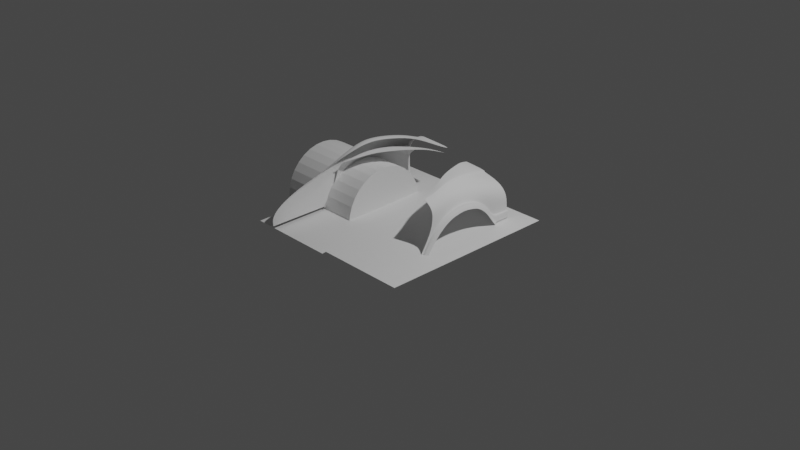 # Source: 1_Bender.blend  (saved by Blender 2.93.21; exported with 4.5.12 LTS)
import bpy
from mathutils import Matrix  # noqa: F401  (used for matrix-valued properties, if any)

bpy.ops.wm.read_factory_settings(use_empty=True)
scene = bpy.context.scene
scene.name = 'Scene'

# ---- collections
col_collection = bpy.data.collections.new('Collection'); scene.collection.children.link(col_collection)
col_initial = bpy.data.collections.new('Initial'); scene.collection.children.link(col_initial)
col_disposable = bpy.data.collections.new('Disposable'); scene.collection.children.link(col_disposable)

# ---- world
world_world = bpy.data.worlds.new('World'); scene.world = world_world
world_world.use_nodes = True; world_world.node_tree.nodes.clear()
_N = world_world.node_tree.nodes; _L = world_world.node_tree.links
n0 = _N.new('ShaderNodeOutputWorld'); n0.name = 'World Output'; n0.location = (300, 300)
n1 = _N.new('ShaderNodeBackground'); n1.name = 'Background'; n1.location = (10, 300)
n1.inputs[0].default_value = (0.05088, 0.05088, 0.05088, 1.0)
_L.new(n1.outputs[0], n0.inputs[0])
n0.is_active_output = True
world_world.color = (0.05088, 0.05088, 0.05088)
world_world.use_sun_shadow = False
world_world.sun_shadow_jitter_overblur = 0.0

# ---- cameras
cam_camera = bpy.data.cameras.new('Camera')
cam_camera.clip_end = 100.0
cam_camera.ortho_scale = 7.314

# ---- lights
light_light = bpy.data.lights.new('Light', 'POINT')
light_light.transmission_factor = 0.0
light_light.energy = 1000.0
light_light.shadow_soft_size = 0.1
light_light.shadow_maximum_resolution = 0.006
light_light.use_absolute_resolution = True

# ---- meshes
me_plane_002 = bpy.data.meshes.new('Plane.002')
me_plane_002.from_pydata([(-1.0, -0.9995, -0.04269), (1.0, -1.0, 0.0), (-1.0, 1.0, 0.0), (1.0, 1.0, 0.0), (-0.5151, -0.9995, -0.04269), (0.4849, -1.0, 0.0), (0.4849, 1.0, 0.0), (-0.5151, 1.0, 0.0), (0.04191, -1.0, 0.0), (-0.07204, -0.9995, -0.04269), (-0.01507, -0.9995, -0.04269), (-0.07204, 1.0, 0.0), (0.04191, 1.0, 0.0), (-0.01507, 1.0, 0.0)], [], [(5, 1, 3, 6), (0, 4, 7, 2), (8, 5, 6, 12), (8, 12, 13, 10), (10, 13, 11, 9), (4, 9, 11, 7)])
_uv = me_plane_002.uv_layers.new(name='UVMap')
_uv.uv.foreach_set('vector', [0.7425, 0.0, 1.0, 0.0, 1.0, 1.0, 0.7425, 1.0, 0.0, 0.0, 0.2425, 0.0, 0.2425, 1.0, 0.0, 1.0, 0.521, 0.0, 0.7425, 0.0, 0.7425, 1.0, 0.521, 1.0, 0.521, 0.0, 0.521, 1.0, 0.4925, 1.0, 0.4925, 0.0, 0.4925, 0.0, 0.4925, 1.0, 0.464, 1.0, 0.464, 0.0, 0.2425, 0.0, 0.464, 0.0, 0.464, 1.0, 0.2425, 1.0])
me_plane_002.use_remesh_fix_poles = True
me_plane_002.use_remesh_preserve_attributes = False
me_plane_002.update()
me_circle = bpy.data.meshes.new('Circle')
me_circle.from_pydata([(-1.36, 2.488, -0.4913), (-1.701, 0.8181, -1.186), (-1.658, 1.316, -0.9876), (-1.562, 1.957, -0.7149), (-1.701, 0.282, -1.446), (-1.626, -0.09142, -1.626), (-1.097, 2.51, -1.884), (-1.257, 1.974, -1.925), (-1.37, 1.334, -1.974), (-1.427, 0.9016, -2.007), (-1.437, 0.4124, -2.045), (-1.399, 0.01723, -2.075), (-1.295, -0.3497, -2.103), (-1.248, -0.6507, -2.126), (-0.7835, 2.516, -2.222), (-0.8892, 2.027, -2.222), (-1.382, 2.44, -0.5164), (-1.114, 2.453, -1.888), (-0.7949, 2.463, -2.222), (-1.537, -0.6712, -1.827), (-1.311, 2.495, -1.25), (-1.498, 1.85, -1.413), (-1.639, 1.272, -1.526), (-1.71, 0.7983, -1.618), (-1.713, 0.2864, -1.717), (-1.643, -0.1084, -1.795), (-1.562, -0.4831, -1.869), (-1.331, 2.426, -1.267), (-1.531, -0.69, -1.837), (-1.514, -0.7069, -1.856), (-1.243, 2.494, -1.297), (-1.258, 2.491, -1.271), (-1.453, 1.851, -1.445), (-1.432, 1.853, -1.459), (-1.576, 1.274, -1.571), (-1.603, 1.276, -1.564), (-1.649, 0.8046, -1.661), (-1.683, 0.8056, -1.657), (-1.656, 0.2959, -1.758), (-1.695, 0.2943, -1.752), (-1.59, -0.1009, -1.834), (-1.633, -0.1045, -1.819), (-1.499, -0.472, -1.903), (-1.552, -0.4803, -1.883), (-1.263, 2.425, -1.315), (-1.279, 2.422, -1.289), (-0.5788, 1.641, -2.222), (-1.022, 1.09, -2.222), (-1.151, 0.4408, -2.222), (-1.022, -0.2087, -2.222), (-0.5788, -0.7593, -2.222), (-0.002965, -1.134, -2.222), (-1.087, 0.7655, -2.222), (-1.087, 0.116, -2.222), (-0.3035, 1.825, -2.222), (-1.159, 1.212, -2.159), (-1.219, 0.8335, -2.149), (-1.256, 0.4266, -2.15), (-1.205, 0.06663, -2.159), (-1.121, -0.2792, -2.163), (-0.9133, -0.705, -2.174), (-1.617, 1.59, -0.8708), (-1.322, 1.608, -1.953), (-1.046, 1.647, -2.185), (-1.579, 1.519, -1.477), (-1.514, 1.522, -1.523), (-1.539, 1.522, -1.513), (-0.7469, 1.483, -2.222), (-0.5788, 1.641, -2.254), (-1.022, 1.09, -2.254), (-1.151, 0.4408, -2.254), (-1.022, -0.2087, -2.254), (-0.5788, -0.7593, -2.254), (-0.002965, -1.134, -2.254), (-1.087, 0.7655, -2.254), (-1.087, 0.116, -2.254), (-0.3035, 1.825, -2.254), (-0.7469, 1.483, -2.254), (-0.0274, 1.963, -2.285), (-0.4675, 1.641, -2.285), (-0.9728, 1.09, -2.285), (-1.088, 0.4408, -2.285), (-0.9728, -0.2087, -2.285), (-0.5694, -0.7593, -2.285), (-0.008789, -1.134, -2.285), (-1.03, 0.7655, -2.285), (-1.03, 0.116, -2.285), (-0.2221, 1.825, -2.285), (-0.6927, 1.468, -2.285), (-0.01073, 1.85, -2.37), (-0.3909, 1.55, -2.37), (-0.8618, 1.037, -2.37), (-0.9692, 0.4315, -2.37), (-0.8618, -0.1737, -2.37), (-0.4858, -0.6869, -2.37), (-0.007166, -1.031, -2.37), (-0.9155, 0.7342, -2.37), (-0.9155, 0.1289, -2.37), (-0.1621, 1.721, -2.37), (-0.6008, 1.389, -2.37), (-1.056, 0.4368, -2.321), (-1.0, 0.1215, -2.321), (-0.02662, 1.915, -2.321), (-0.2156, 1.78, -2.321), (-0.9445, -0.1937, -2.321), (-0.5528, -0.7283, -2.321), (-0.4539, 1.602, -2.321), (-0.6725, 1.434, -2.321), (-0.006554, -1.092, -2.321), (-0.9445, 1.067, -2.321), (-1.0, 0.7521, -2.321), (-0.2569, 2.497, -2.226), (-0.266, 2.07, -2.22), (-0.2615, 2.451, -2.226), (-0.2662, 2.096, -2.259), (-0.0274, 2.114, -2.285), (-0.2448, 2.084, -2.285), (-0.2627, 2.47, -2.269), (-0.0274, 2.458, -2.285), (-0.2303, 2.465, -2.282), (-0.2589, 2.513, -2.269), (-0.0274, 2.512, -2.285), (-0.2303, 2.509, -2.282), (-0.5855, -0.8178, -2.21), (-0.003255, -1.195, -2.21)], [], [(16, 27, 21, 3), (25, 24, 39, 41), (26, 25, 41, 43), (27, 20, 31, 45), (24, 23, 37, 39), (2, 22, 23, 1), (1, 23, 24, 4), (4, 24, 25, 5), (0, 20, 27, 16), (18, 17, 6, 14), (62, 7, 15, 63), (65, 33, 7, 62), (15, 7, 17, 18), (61, 64, 22, 2), (23, 22, 35, 37), (44, 30, 6, 17), (33, 44, 17, 7), (36, 34, 8, 9), (38, 36, 9, 10), (40, 38, 10, 11), (42, 40, 11, 12), (29, 42, 12, 13), (64, 21, 32, 66), (19, 5, 25, 26), (21, 27, 45, 32), (30, 44, 45, 31), (65, 34, 35, 66), (34, 36, 37, 35), (36, 38, 39, 37), (38, 40, 41, 39), (40, 42, 43, 41), (42, 29, 28, 43), (44, 33, 32, 45), (19, 26, 43, 28), (112, 54, 46, 15), (55, 47, 52, 56), (56, 52, 48, 57), (57, 48, 53, 58), (58, 53, 49, 59), (59, 49, 50, 60), (12, 59, 60, 13), (11, 58, 59, 12), (10, 57, 58, 11), (9, 56, 57, 10), (8, 55, 56, 9), (47, 55, 63, 67), (15, 46, 67, 63), (33, 65, 66, 32), (22, 64, 66, 35), (3, 21, 64, 61), (34, 65, 62, 8), (8, 62, 63, 55), (52, 47, 69, 74), (48, 52, 74, 70), (46, 54, 76, 68), (53, 48, 70, 75), (47, 67, 77, 69), (50, 49, 71, 72), (67, 46, 68, 77), (51, 50, 72, 73), (49, 53, 75, 71), (74, 69, 80, 85), (69, 77, 88, 80), (70, 74, 85, 81), (75, 70, 81, 86), (71, 75, 86, 82), (72, 71, 82, 83), (77, 68, 79, 88), (68, 76, 87, 79), (73, 72, 83, 84), (101, 100, 92, 97), (103, 102, 89, 98), (104, 101, 97, 93), (105, 104, 93, 94), (107, 106, 90, 99), (106, 103, 98, 90), (108, 105, 94, 95), (110, 109, 91, 96), (109, 107, 99, 91), (100, 110, 96, 92), (81, 85, 110, 100), (80, 88, 107, 109), (85, 80, 109, 110), (84, 83, 105, 108), (79, 87, 103, 106), (88, 79, 106, 107), (83, 82, 104, 105), (82, 86, 101, 104), (87, 78, 102, 103), (86, 81, 100, 101), (15, 18, 113, 112), (87, 76, 114, 116), (78, 87, 116, 115), (116, 114, 117, 119), (115, 116, 119, 118), (112, 114, 76, 54), (113, 117, 114, 112), (119, 117, 120, 122), (118, 119, 122, 121), (117, 113, 111, 120), (18, 14, 111, 113), (50, 51, 124, 123), (50, 123, 60)])
me_circle.polygons.foreach_set('use_smooth', [True] * 103)
_uv = me_circle.uv_layers.new(name='UVMap')
_uv.uv.foreach_set('vector', [0.0, 0.0, 0.0, 0.0, 0.0, 0.0, 0.0, 0.0, 0.0, 0.0, 0.0, 0.0, 0.0, 0.0, 0.0, 0.0, 0.0, 0.0, 0.0, 0.0, 0.0, 0.0, 0.0, 0.0, 0.0, 0.0, 0.0, 0.0, 0.0, 0.0, 0.0, 0.0, 0.0, 0.0, 0.0, 0.0, 0.0, 0.0, 0.0, 0.0, 0.0, 0.0, 0.0, 0.0, 0.0, 0.0, 0.0, 0.0, 0.0, 0.0, 0.0, 0.0, 0.0, 0.0, 0.0, 0.0, 0.0, 0.0, 0.0, 0.0, 0.0, 0.0, 0.0, 0.0, 0.0, 0.0, 0.0, 0.0, 0.0, 0.0, 0.0, 0.0, 0.0, 0.0, 0.0, 0.0, 0.0, 0.0, 0.0, 0.0, 0.0, 0.0, 0.0, 0.0, 0.0, 0.0, 0.0, 0.0, 0.0, 0.0, 0.0, 0.0, 0.0, 0.0, 0.0, 0.0, 0.0, 0.0, 0.0, 0.0, 0.0, 0.0, 0.0, 0.0, 0.0, 0.0, 0.0, 0.0, 0.0, 0.0, 0.0, 0.0, 0.0, 0.0, 0.0, 0.0, 0.0, 0.0, 0.0, 0.0, 0.0, 0.0, 0.0, 0.0, 0.0, 0.0, 0.0, 0.0, 0.0, 0.0, 0.0, 0.0, 0.0, 0.0, 0.0, 0.0, 0.0, 0.0, 0.0, 0.0, 0.0, 0.0, 0.0, 0.0, 0.0, 0.0, 0.0, 0.0, 0.0, 0.0, 0.0, 0.0, 0.0, 0.0, 0.0, 0.0, 0.0, 0.0, 0.0, 0.0, 0.0, 0.0, 0.0, 0.0, 0.0, 0.0, 0.0, 0.0, 0.0, 0.0, 0.0, 0.0, 0.0, 0.0, 0.0, 0.0, 0.0, 0.0, 0.0, 0.0, 0.0, 0.0, 0.0, 0.0, 0.0, 0.0, 0.0, 0.0, 0.0, 0.0, 0.0, 0.0, 0.0, 0.0, 0.0, 0.0, 0.0, 0.0, 0.0, 0.0, 0.0, 0.0, 0.0, 0.0, 0.0, 0.0, 0.0, 0.0, 0.0, 0.0, 0.0, 0.0, 0.0, 0.0, 0.0, 0.0, 0.0, 0.0, 0.0, 0.0, 0.0, 0.0, 0.0, 0.0, 0.0, 0.0, 0.0, 0.0, 0.0, 0.0, 0.0, 0.0, 0.0, 0.0, 0.0, 0.0, 0.0, 0.0, 0.0, 0.0, 0.0, 0.0, 0.0, 0.0, 0.0, 0.0, 0.0, 0.0, 0.0, 0.0, 0.0, 0.0, 0.0, 0.0, 0.0, 0.0, 0.0, 0.0, 0.0, 0.0, 0.0, 0.0, 0.0, 0.0, 0.0, 0.0, 0.0, 0.0, 0.0, 0.0, 0.0, 0.0, 0.0, 0.0, 0.0, 0.0, 0.0, 0.0, 0.0, 0.0, 0.0, 0.0, 0.0, 0.0, 0.0, 0.0, 0.0, 0.0, 0.0, 0.0, 0.0, 0.0, 0.0, 0.0, 0.0, 0.0, 0.0, 0.0, 0.0, 0.0, 0.0, 0.0, 0.0, 0.0, 0.0, 0.0, 0.0, 0.0, 0.0, 0.0, 0.0, 0.0, 0.0, 0.0, 0.0, 0.0, 0.0, 0.0, 0.0, 0.0, 0.0, 0.0, 0.0, 0.0, 0.0, 0.0, 0.0, 0.0, 0.0, 0.0, 0.0, 0.0, 0.0, 0.0, 0.0, 0.0, 0.0, 0.0, 0.0, 0.0, 0.0, 0.0, 0.0, 0.0, 0.0, 0.0, 0.0, 0.0, 0.0, 0.0, 0.0, 0.0, 0.0, 0.0, 0.0, 0.0, 0.0, 0.0, 0.0, 0.0, 0.0, 0.0, 0.0, 0.0, 0.0, 0.0, 0.0, 0.0, 0.0, 0.0, 0.0, 0.0, 0.0, 0.0, 0.0, 0.0, 0.0, 0.0, 0.0, 0.0, 0.0, 0.0, 0.0, 0.0, 0.0, 0.0, 0.0, 0.0, 0.0, 0.0, 0.0, 0.0, 0.0, 0.0, 0.0, 0.0, 0.0, 0.0, 0.0, 0.0, 0.0, 0.0, 0.0, 0.0, 0.0, 0.0, 0.0, 0.0, 0.0, 0.0, 0.0, 0.0, 0.0, 0.0, 0.0, 0.0, 0.0, 0.0, 0.0, 0.0, 0.0, 0.0, 0.0, 0.0, 0.0, 0.0, 0.0, 0.0, 0.0, 0.0, 0.0, 0.0, 0.0, 0.0, 0.0, 0.0, 0.0, 0.0, 0.0, 0.0, 0.0, 0.0, 0.0, 0.0, 0.0, 0.0, 0.0, 0.0, 0.0, 0.0, 0.0, 0.0, 0.0, 0.0, 0.0, 0.0, 0.0, 0.0, 0.0, 0.0, 0.0, 0.0, 0.0, 0.0, 0.0, 0.0, 0.0, 0.0, 0.0, 0.0, 0.0, 0.0, 0.0, 0.0, 0.0, 0.0, 0.0, 0.0, 0.0, 0.0, 0.0, 0.0, 0.0, 0.0, 0.0, 0.0, 0.0, 0.0, 0.0, 0.0, 0.0, 0.0, 0.0, 0.0, 0.0, 0.0, 0.0, 0.0, 0.0, 0.0, 0.0, 0.0, 0.0, 0.0, 0.0, 0.0, 0.0, 0.0, 0.0, 0.0, 0.0, 0.0, 0.0, 0.0, 0.0, 0.0, 0.0, 0.0, 0.0, 0.0, 0.0, 0.0, 0.0, 0.0, 0.0, 0.0, 0.0, 0.0, 0.0, 0.0, 0.0, 0.0, 0.0, 0.0, 0.0, 0.0, 0.0, 0.0, 0.0, 0.0, 0.0, 0.0, 0.0, 0.0, 0.0, 0.0, 0.0, 0.0, 0.0, 0.0, 0.0, 0.0, 0.0, 0.0, 0.0, 0.0, 0.0, 0.0, 0.0, 0.0, 0.0, 0.0, 0.0, 0.0, 0.0, 0.0, 0.0, 0.0, 0.0, 0.0, 0.0, 0.0, 0.0, 0.0, 0.0, 0.0, 0.0, 0.0, 0.0, 0.0, 0.0, 0.0, 0.0, 0.0, 0.0, 0.0, 0.0, 0.0, 0.0, 0.0, 0.0, 0.0, 0.0, 0.0, 0.0, 0.0, 0.0, 0.0, 0.0, 0.0, 0.0, 0.0, 0.0, 0.0, 0.0, 0.0, 0.0, 0.0, 0.0, 0.0, 0.0, 0.0, 0.0, 0.0, 0.0, 0.0, 0.0, 0.0, 0.0, 0.0, 0.0, 0.0, 0.0, 0.0, 0.0, 0.0, 0.0, 0.0, 0.0, 0.0, 0.0, 0.0, 0.0, 0.0, 0.0, 0.0, 0.0, 0.0, 0.0, 0.0, 0.0, 0.0, 0.0, 0.0, 0.0, 0.0, 0.0, 0.0, 0.0, 0.0, 0.0, 0.0, 0.0, 0.0, 0.0, 0.0, 0.0, 0.0, 0.0, 0.0, 0.0, 0.0, 0.0, 0.0, 0.0, 0.0, 0.0, 0.0, 0.0, 0.0, 0.0, 0.0, 0.0, 0.0, 0.0, 0.0, 0.0, 0.0, 0.0, 0.0, 0.0, 0.0, 0.0, 0.0, 0.0, 0.0, 0.0, 0.0, 0.0, 0.0, 0.0, 0.0, 0.0, 0.0, 0.0, 0.0, 0.0, 0.0, 0.0, 0.0, 0.0, 0.0, 0.0, 0.0, 0.0, 0.0, 0.0, 0.0, 0.0, 0.0, 0.0, 0.0, 0.0, 0.0, 0.0, 0.0, 0.0, 0.0, 0.0, 0.0, 0.0, 0.0, 0.0, 0.0, 0.0, 0.0, 0.0, 0.0, 0.0, 0.0, 0.0, 0.0, 0.0, 0.0, 0.0, 0.0, 0.0, 0.0, 0.0, 0.0, 0.0, 0.0, 0.0, 0.0, 0.0, 0.0, 0.0, 0.0, 0.0, 0.0, 0.0, 0.0, 0.0, 0.0, 0.0, 0.0, 0.0, 0.0, 0.0, 0.0, 0.0, 0.0, 0.0, 0.0, 0.0, 0.0, 0.0, 0.0, 0.0, 0.0, 0.0, 0.0, 0.0, 0.0, 0.0, 0.0, 0.0, 0.0, 0.0, 0.0, 0.0, 0.0, 0.0, 0.0, 0.0, 0.0, 0.0, 0.0, 0.0, 0.0, 0.0, 0.0, 0.0, 0.0, 0.0, 0.0, 0.0, 0.0, 0.0, 0.0, 0.0, 0.0, 0.0, 0.0, 0.0, 0.0, 0.0, 0.0, 0.0, 0.0, 0.0, 0.0, 0.0, 0.0, 0.0, 0.0, 0.0, 0.0, 0.0, 0.0, 0.0, 0.0])
me_circle.use_remesh_fix_poles = True
me_circle.use_remesh_preserve_attributes = False
me_circle.update()
me_plane_001 = bpy.data.meshes.new('Plane.001')
me_plane_001.from_pydata([(0.6398, -1.005, 2.455e-08), (0.05112, 0.9102, 1.574e-08), (0.97, 0.9251, -4.498e-10), (-0.2421, 0.4454, 1.135e-08), (-0.238, 0.03341, 1.141e-08), (0.3926, -0.3633, 2.085e-08), (0.5663, -0.7588, 2.345e-08), (1.0, -0.7533, 0.0), (1.0, -0.3533, 0.0), (1.0, 0.03927, 0.0), (1.0, 0.4393, 0.0), (-0.3023, 0.2343, 1.045e-08), (1.0, 0.233, 0.0), (1.0, 0.6805, 0.0), (-0.1349, 0.6769, 1.295e-08), (-0.2517, 0.9102, 0.08175), (-0.5449, 0.4454, 0.0303), (-0.5409, 0.03341, 0.0303), (0.1073, -0.3633, 0.009944), (0.4402, -0.7588, 0.001831), (-0.6051, 0.2343, 0.02668), (-0.4377, 0.6769, 0.05706), (-0.4594, 0.9102, 0.1691), (-0.7526, 0.4454, 0.09295), (-0.7485, 0.03341, 0.05796), (-0.09707, -0.3633, 0.01792), (0.2533, -0.7588, 0.003899), (-0.8128, 0.2343, 0.0741), (-0.6454, 0.6769, 0.1403), (-0.4334, 0.9102, 0.2744), (-0.7899, 0.4352, 0.1647), (-0.7604, 0.02316, 0.1071), (-0.1235, -0.3736, 0.02297), (0.2884, -0.7588, 0.005803), (-0.8624, 0.2241, 0.1341), (-0.6763, 0.6667, 0.2244), (-0.3974, 0.9102, 0.6732), (-0.7699, 0.4454, 0.231), (-0.7658, 0.03341, 0.1528), (-0.1907, -0.3633, 0.03916), (0.2051, -0.7588, 0.007694), (-0.8301, 0.2343, 0.1867), (-0.6627, 0.6834, 0.3205), (1.007, -0.9946, 1.508e-08), (0.6269, -0.9614, 2.436e-08), (1.006, -0.9521, 1.242e-08), (0.9151, 0.9242, 5.166e-10), (0.9741, -0.7536, 1.4e-09), (0.9637, -0.3539, 1.245e-09), (0.9261, 0.03892, 6.811e-10), (0.9258, 0.4396, 6.775e-10), (0.9223, 0.2331, 6.237e-10), (0.9322, 0.6803, 7.733e-10), (0.9851, -0.9952, 1.564e-08), (0.9832, -0.9526, 1.314e-08), (1.0, 0.8819, 0.0), (0.06391, 0.8679, 1.593e-08), (-0.2389, 0.8679, 0.07978), (-0.4466, 0.8679, 0.1668), (-0.4206, 0.8679, 0.2696), (-0.3909, 0.8646, 0.4294), (0.9441, 0.881, 9.51e-10), (0.6379, -0.9982, 2.453e-08), (-0.3804, 0.03869, 0.008956), (0.2164, -0.3633, 0.008456), (-0.273, 0.6778, 0.02239), (-0.4157, 0.4501, 0.009383), (0.459, -0.7588, 0.001557), (-0.0953, 0.9102, 0.05003), (-0.4324, 0.2276, 0.004087), (1.007, -0.9882, 1.468e-08), (0.9848, -0.9888, 1.527e-08), (-0.08418, 0.8679, 0.05485)], [], [(61, 55, 2, 46), (54, 45, 7, 47), (47, 7, 8, 48), (48, 8, 9, 49), (51, 12, 10, 50), (49, 9, 12, 51), (50, 10, 13, 52), (64, 63, 17, 18), (66, 65, 21, 16), (62, 44, 6, 67), (72, 68, 15, 57), (67, 64, 18, 19), (69, 66, 16, 20), (63, 69, 20, 17), (57, 15, 22, 58), (19, 18, 25, 26), (17, 20, 27, 24), (0, 19, 26), (20, 16, 23, 27), (18, 17, 24, 25), (16, 21, 28, 23), (58, 22, 29, 59), (26, 25, 32, 33), (24, 27, 34, 31), (0, 26, 33), (27, 23, 30, 34), (25, 24, 31, 32), (23, 28, 35, 30), (31, 34, 41, 38), (0, 33, 40), (34, 30, 37, 41), (32, 31, 38, 39), (30, 35, 42, 37), (59, 29, 36, 60), (33, 32, 39, 40), (71, 70, 45, 54), (62, 71, 54, 44), (3, 50, 52, 14), (4, 49, 51, 11), (11, 51, 50, 3), (5, 48, 49, 4), (6, 47, 48, 5), (44, 54, 47, 6), (56, 61, 46, 1), (14, 52, 61, 56), (35, 59, 60, 42), (28, 58, 59, 35), (21, 57, 58, 28), (65, 72, 57, 21), (52, 13, 55, 61), (14, 56, 72, 65), (0, 53, 71, 62), (53, 43, 70, 71), (4, 11, 69, 63), (11, 3, 66, 69), (6, 5, 64, 67), (56, 1, 68, 72), (0, 62, 67, 19), (3, 14, 65, 66), (5, 4, 63, 64)])
me_plane_001.polygons.foreach_set('use_smooth', [True] * 60)
_uv = me_plane_001.uv_layers.new(name='UVMap')
_uv.uv.foreach_set('vector', [0.9403, 0.9895, 1.0, 0.9895, 1.0, 1.0, 0.9403, 1.0, 0.9895, 0.06952, 1.0, 0.07255, 1.0, 0.1234, 0.9403, 0.1234, 0.9403, 0.1234, 1.0, 0.1234, 1.0, 0.3234, 0.9403, 0.3234, 0.9403, 0.3234, 1.0, 0.3234, 1.0, 0.5234, 0.9403, 0.5234, 0.9403, 0.6202, 1.0, 0.6202, 1.0, 0.7234, 0.9403, 0.7234, 0.9403, 0.5234, 1.0, 0.5234, 1.0, 0.6202, 0.9403, 0.6202, 0.9403, 0.7234, 1.0, 0.7234, 1.0, 0.8684, 0.9403, 0.8684, 0.0, 0.3234, 0.0, 0.5234, 0.0, 0.5234, 0.0, 0.3234, 0.0, 0.7234, 0.0, 0.8684, 0.0, 0.8684, 0.0, 0.7234, 0.0, 0.003252, 0.0, 0.02174, 0.0, 0.1234, 0.0, 0.1234, 0.0, 0.9895, 0.0, 1.0, 0.0, 1.0, 0.0, 0.9895, 0.0, 0.1234, 0.0, 0.3234, 0.0, 0.3234, 0.0, 0.1234, 0.0, 0.6202, 0.0, 0.7234, 0.0, 0.7234, 0.0, 0.6202, 0.0, 0.5234, 0.0, 0.6202, 0.0, 0.6202, 0.0, 0.5234, 0.0, 0.9895, 0.0, 1.0, 0.0, 1.0, 0.0, 0.9895, 0.0, 0.1234, 0.0, 0.3234, 0.0, 0.3234, 0.0, 0.1234, 0.0, 0.5234, 0.0, 0.6202, 0.0, 0.6202, 0.0, 0.5234, 0.0, 0.0, 0.0, 0.1234, 0.0, 0.1234, 0.0, 0.6202, 0.0, 0.7234, 0.0, 0.7234, 0.0, 0.6202, 0.0, 0.3234, 0.0, 0.5234, 0.0, 0.5234, 0.0, 0.3234, 0.0, 0.7234, 0.0, 0.8684, 0.0, 0.8684, 0.0, 0.7234, 0.0, 0.9895, 0.0, 1.0, 0.0, 1.0, 0.0, 0.9895, 0.0, 0.1234, 0.0, 0.3234, 0.0, 0.3234, 0.0, 0.1234, 0.0, 0.5234, 0.0, 0.6202, 0.0, 0.6202, 0.0, 0.5234, 0.0, 0.0, 0.0, 0.1234, 0.0, 0.1234, 0.0, 0.6202, 0.0, 0.7234, 0.0, 0.7234, 0.0, 0.6202, 0.0, 0.3234, 0.0, 0.5234, 0.0, 0.5234, 0.0, 0.3234, 0.0, 0.7234, 0.0, 0.8684, 0.0, 0.8684, 0.0, 0.7234, 0.0, 0.5234, 0.0, 0.6202, 0.0, 0.6202, 0.0, 0.5234, 0.0, 0.0, 0.0, 0.1234, 0.0, 0.1234, 0.0, 0.6202, 0.0, 0.7234, 0.0, 0.7234, 0.0, 0.6202, 0.0, 0.3234, 0.0, 0.5234, 0.0, 0.5234, 0.0, 0.3234, 0.0, 0.7234, 0.0, 0.8684, 0.0, 0.8684, 0.0, 0.7234, 0.0, 0.9895, 0.0, 1.0, 0.0, 1.0, 0.0, 0.9895, 0.0, 0.1234, 0.0, 0.3234, 0.0, 0.3234, 0.0, 0.1234, 0.9984, 0.05972, 1.0, 0.06331, 1.0, 0.07255, 0.9895, 0.06952, 0.9736, 0.003252, 0.9984, 0.05972, 0.9895, 0.06952, 0.8238, 0.02174, 0.0, 0.7234, 0.9403, 0.7234, 0.9403, 0.8684, 0.0, 0.8684, 0.0, 0.5234, 0.9403, 0.5234, 0.9403, 0.6202, 0.0, 0.6202, 0.0, 0.6202, 0.9403, 0.6202, 0.9403, 0.7234, 0.0, 0.7234, 0.0, 0.3234, 0.9403, 0.3234, 0.9403, 0.5234, 0.0, 0.5234, 0.0, 0.1234, 0.9403, 0.1234, 0.9403, 0.3234, 0.0, 0.3234, 0.8238, 0.02174, 0.9895, 0.06952, 0.9403, 0.1234, 0.0, 0.1234, 0.0, 0.9895, 0.9403, 0.9895, 0.9403, 1.0, 0.0, 1.0, 0.0, 0.8684, 0.9403, 0.8684, 0.9403, 0.9895, 0.0, 0.9895, 0.0, 0.8684, 0.0, 0.9895, 0.0, 0.9895, 0.0, 0.8684, 0.0, 0.8684, 0.0, 0.9895, 0.0, 0.9895, 0.0, 0.8684, 0.0, 0.8684, 0.0, 0.9895, 0.0, 0.9895, 0.0, 0.8684, 0.0, 0.8684, 0.0, 0.9895, 0.0, 0.9895, 0.0, 0.8684, 0.9403, 0.8684, 1.0, 0.8684, 1.0, 0.9895, 0.9403, 0.9895, 0.0, 0.8684, 0.0, 0.9895, 0.0, 0.9895, 0.0, 0.8684, 1.0, 0.0, 1.0, 0.058, 0.9984, 0.05972, 0.9736, 0.003252, 1.0, 0.058, 1.0, 0.06168, 1.0, 0.06331, 0.9984, 0.05972, 0.0, 0.5234, 0.0, 0.6202, 0.0, 0.6202, 0.0, 0.5234, 0.0, 0.6202, 0.0, 0.7234, 0.0, 0.7234, 0.0, 0.6202, 0.0, 0.1234, 0.0, 0.3234, 0.0, 0.3234, 0.0, 0.1234, 0.0, 0.9895, 0.0, 1.0, 0.0, 1.0, 0.0, 0.9895, 0.0, 0.0, 0.0, 0.003252, 0.0, 0.1234, 0.0, 0.1234, 0.0, 0.7234, 0.0, 0.8684, 0.0, 0.8684, 0.0, 0.7234, 0.0, 0.3234, 0.0, 0.5234, 0.0, 0.5234, 0.0, 0.3234])
me_plane_001.use_remesh_fix_poles = True
me_plane_001.use_remesh_preserve_attributes = False
me_plane_001.update()
me_cylinder = bpy.data.meshes.new('Cylinder')
me_cylinder.from_pydata([(0.0, 1.0, -1.0), (0.0, 1.0, 1.0), (0.1951, 0.9808, -1.0), (0.1951, 0.9808, 1.0), (0.3827, 0.9239, -1.0), (0.3827, 0.9239, 1.0), (0.5556, 0.8315, -1.0), (0.5556, 0.8315, 1.0), (0.7071, 0.7071, -1.0), (0.7071, 0.7071, 1.0), (0.8315, 0.5556, -1.0), (0.8315, 0.5556, 1.0), (0.9239, 0.3827, -1.0), (0.9239, 0.3827, 1.0), (0.9808, 0.1951, -1.0), (0.9808, 0.1951, 1.0), (1.0, -4.371e-08, -1.0), (1.0, -4.371e-08, 1.0), (0.9808, -0.1951, -1.0), (0.9808, -0.1951, 1.0), (0.9239, -0.3827, -1.0), (0.9239, -0.3827, 1.0), (0.8315, -0.5556, -1.0), (0.8315, -0.5556, 1.0), (0.7071, -0.7071, -1.0), (0.7071, -0.7071, 1.0), (0.5556, -0.8315, -1.0), (0.5556, -0.8315, 1.0), (0.3827, -0.9239, -1.0), (0.3827, -0.9239, 1.0), (0.1951, -0.9808, -1.0), (0.1951, -0.9808, 1.0), (-8.742e-08, -1.0, -1.0), (-8.742e-08, -1.0, 1.0), (-0.1951, -0.9808, -1.0), (-0.1951, -0.9808, 1.0), (-0.3827, -0.9239, -1.0), (-0.3827, -0.9239, 1.0), (-0.5556, -0.8315, -1.0), (-0.5556, -0.8315, 1.0), (-0.7071, -0.7071, -1.0), (-0.7071, -0.7071, 1.0), (-0.8315, -0.5556, -1.0), (-0.8315, -0.5556, 1.0), (-0.9239, -0.3827, -1.0), (-0.9239, -0.3827, 1.0), (-0.9808, -0.1951, -1.0), (-0.9808, -0.1951, 1.0), (-1.0, 1.192e-08, -1.0), (-1.0, 1.192e-08, 1.0), (-0.9808, 0.1951, -1.0), (-0.9808, 0.1951, 1.0), (-0.9239, 0.3827, -1.0), (-0.9239, 0.3827, 1.0), (-0.8315, 0.5556, -1.0), (-0.8315, 0.5556, 1.0), (-0.7071, 0.7071, -1.0), (-0.7071, 0.7071, 1.0), (-0.5556, 0.8315, -1.0), (-0.5556, 0.8315, 1.0), (-0.3827, 0.9239, -1.0), (-0.3827, 0.9239, 1.0), (-0.1951, 0.9808, -1.0), (-0.1951, 0.9808, 1.0)], [], [(0, 1, 3, 2), (2, 3, 5, 4), (4, 5, 7, 6), (6, 7, 9, 8), (8, 9, 11, 10), (10, 11, 13, 12), (12, 13, 15, 14), (14, 15, 17, 16), (16, 17, 19, 18), (18, 19, 21, 20), (20, 21, 23, 22), (22, 23, 25, 24), (24, 25, 27, 26), (26, 27, 29, 28), (28, 29, 31, 30), (30, 31, 33, 32), (32, 33, 35, 34), (34, 35, 37, 36), (36, 37, 39, 38), (38, 39, 41, 40), (40, 41, 43, 42), (42, 43, 45, 44), (44, 45, 47, 46), (46, 47, 49, 48), (48, 49, 51, 50), (50, 51, 53, 52), (52, 53, 55, 54), (54, 55, 57, 56), (56, 57, 59, 58), (58, 59, 61, 60), (3, 1, 63, 61, 59, 57, 55, 53, 51, 49, 47, 45, 43, 41, 39, 37, 35, 33, 31, 29, 27, 25, 23, 21, 19, 17, 15, 13, 11, 9, 7, 5), (60, 61, 63, 62), (62, 63, 1, 0), (0, 2, 4, 6, 8, 10, 12, 14, 16, 18, 20, 22, 24, 26, 28, 30, 32, 34, 36, 38, 40, 42, 44, 46, 48, 50, 52, 54, 56, 58, 60, 62)])
_uv = me_cylinder.uv_layers.new(name='UVMap')
_uv.uv.foreach_set('vector', [1.0, 0.5, 1.0, 1.0, 0.9688, 1.0, 0.9688, 0.5, 0.9688, 0.5, 0.9688, 1.0, 0.9375, 1.0, 0.9375, 0.5, 0.9375, 0.5, 0.9375, 1.0, 0.9062, 1.0, 0.9062, 0.5, 0.9062, 0.5, 0.9062, 1.0, 0.875, 1.0, 0.875, 0.5, 0.875, 0.5, 0.875, 1.0, 0.8438, 1.0, 0.8438, 0.5, 0.8438, 0.5, 0.8438, 1.0, 0.8125, 1.0, 0.8125, 0.5, 0.8125, 0.5, 0.8125, 1.0, 0.7812, 1.0, 0.7812, 0.5, 0.7812, 0.5, 0.7812, 1.0, 0.75, 1.0, 0.75, 0.5, 0.75, 0.5, 0.75, 1.0, 0.7188, 1.0, 0.7188, 0.5, 0.7188, 0.5, 0.7188, 1.0, 0.6875, 1.0, 0.6875, 0.5, 0.6875, 0.5, 0.6875, 1.0, 0.6562, 1.0, 0.6562, 0.5, 0.6562, 0.5, 0.6562, 1.0, 0.625, 1.0, 0.625, 0.5, 0.625, 0.5, 0.625, 1.0, 0.5938, 1.0, 0.5938, 0.5, 0.5938, 0.5, 0.5938, 1.0, 0.5625, 1.0, 0.5625, 0.5, 0.5625, 0.5, 0.5625, 1.0, 0.5312, 1.0, 0.5312, 0.5, 0.5312, 0.5, 0.5312, 1.0, 0.5, 1.0, 0.5, 0.5, 0.5, 0.5, 0.5, 1.0, 0.4688, 1.0, 0.4688, 0.5, 0.4688, 0.5, 0.4688, 1.0, 0.4375, 1.0, 0.4375, 0.5, 0.4375, 0.5, 0.4375, 1.0, 0.4062, 1.0, 0.4062, 0.5, 0.4062, 0.5, 0.4062, 1.0, 0.375, 1.0, 0.375, 0.5, 0.375, 0.5, 0.375, 1.0, 0.3438, 1.0, 0.3438, 0.5, 0.3438, 0.5, 0.3438, 1.0, 0.3125, 1.0, 0.3125, 0.5, 0.3125, 0.5, 0.3125, 1.0, 0.2812, 1.0, 0.2812, 0.5, 0.2812, 0.5, 0.2812, 1.0, 0.25, 1.0, 0.25, 0.5, 0.25, 0.5, 0.25, 1.0, 0.2188, 1.0, 0.2188, 0.5, 0.2188, 0.5, 0.2188, 1.0, 0.1875, 1.0, 0.1875, 0.5, 0.1875, 0.5, 0.1875, 1.0, 0.1562, 1.0, 0.1562, 0.5, 0.1562, 0.5, 0.1562, 1.0, 0.125, 1.0, 0.125, 0.5, 0.125, 0.5, 0.125, 1.0, 0.09375, 1.0, 0.09375, 0.5, 0.09375, 0.5, 0.09375, 1.0, 0.0625, 1.0, 0.0625, 0.5, 0.2968, 0.4854, 0.25, 0.49, 0.2032, 0.4854, 0.1582, 0.4717, 0.1167, 0.4496, 0.08029, 0.4197, 0.05045, 0.3833, 0.02827, 0.3418, 0.01461, 0.2968, 0.01, 0.25, 0.01461, 0.2032, 0.02827, 0.1582, 0.05045, 0.1167, 0.08029, 0.08029, 0.1167, 0.05045, 0.1582, 0.02827, 0.2032, 0.01461, 0.25, 0.01, 0.2968, 0.01461, 0.3418, 0.02827, 0.3833, 0.05045, 0.4197, 0.08029, 0.4496, 0.1167, 0.4717, 0.1582, 0.4854, 0.2032, 0.49, 0.25, 0.4854, 0.2968, 0.4717, 0.3418, 0.4496, 0.3833, 0.4197, 0.4197, 0.3833, 0.4496, 0.3418, 0.4717, 0.0625, 0.5, 0.0625, 1.0, 0.03125, 1.0, 0.03125, 0.5, 0.03125, 0.5, 0.03125, 1.0, 0.0, 1.0, 0.0, 0.5, 0.75, 0.49, 0.7968, 0.4854, 0.8418, 0.4717, 0.8833, 0.4496, 0.9197, 0.4197, 0.9496, 0.3833, 0.9717, 0.3418, 0.9854, 0.2968, 0.99, 0.25, 0.9854, 0.2032, 0.9717, 0.1582, 0.9496, 0.1167, 0.9197, 0.08029, 0.8833, 0.05045, 0.8418, 0.02827, 0.7968, 0.01461, 0.75, 0.01, 0.7032, 0.01461, 0.6582, 0.02827, 0.6167, 0.05045, 0.5803, 0.08029, 0.5504, 0.1167, 0.5283, 0.1582, 0.5146, 0.2032, 0.51, 0.25, 0.5146, 0.2968, 0.5283, 0.3418, 0.5504, 0.3833, 0.5803, 0.4197, 0.6167, 0.4496, 0.6582, 0.4717, 0.7032, 0.4854])
me_cylinder.use_remesh_fix_poles = True
me_cylinder.use_remesh_preserve_attributes = False
me_cylinder.update()

# ---- objects
ob_plane_001 = bpy.data.objects.new('Plane.001', me_plane_002)
ob_bender = bpy.data.objects.new('Bender', me_circle)
ob_front = bpy.data.objects.new('Front', None)
ob_side = bpy.data.objects.new('Side', None)
ob_top = bpy.data.objects.new('Top', None)
ob_back = bpy.data.objects.new('Back', None)
ob_camera = bpy.data.objects.new('Camera', cam_camera)
ob_light = bpy.data.objects.new('Light', light_light)
ob_fender = bpy.data.objects.new('Fender', me_plane_001)
ob_fendertirecutter = bpy.data.objects.new('FenderTireCutter', me_cylinder)

# ---- transforms, parenting, visibility, modifiers, constraints
ob_plane_001.location = (0.0, 0.0, 0.0)
ob_bender.location = (0.0, 7.451e-09, -1.863e-09)
ob_bender.rotation_euler = (0.0, 1.571, 0.0)
ob_bender.scale = (0.3239, 0.3239, 0.3239)
_m = ob_bender.modifiers.new('Mirror', 'MIRROR')
_m.use_axis = (False, False, True)
_m = ob_bender.modifiers.new('Subdivision', 'SUBSURF')
_m.boundary_smooth = 'PRESERVE_CORNERS'
_m.levels = 2
ob_front.location = (-0.0733, 1.124, 0.553)
ob_front.rotation_euler = (1.571, 0.0, 0.0)
ob_front.scale = (0.8088, 0.8088, 0.8088)
ob_front.empty_display_type = 'IMAGE'
ob_front.empty_display_size = 1.818
ob_front.empty_image_offset = (-0.4501, -0.4501)
ob_front.use_empty_image_alpha = True
ob_front.color = (1.0, 1.0, 1.0, 0.3)
ob_side.location = (-0.8909, -0.2261, 0.5191)
ob_side.rotation_euler = (1.571, -0.0, 1.571)
ob_side.scale = (1.148, 1.082, 1.0)
ob_side.empty_display_type = 'IMAGE'
ob_side.empty_display_size = 1.715
ob_side.empty_image_offset = (-0.417, -0.417)
ob_side.use_empty_image_alpha = True
ob_side.color = (1.0, 1.0, 1.0, 0.3)
ob_top.location = (-0.003181, -0.0619, 1.4)
ob_top.rotation_euler = (0.0, 0.0, 1.571)
ob_top.scale = (0.9686, 0.9157, 0.9157)
ob_top.empty_display_type = 'IMAGE'
ob_top.empty_display_size = 2.0
ob_top.use_empty_image_alpha = True
ob_top.color = (1.0, 1.0, 1.0, 0.3)
ob_back.location = (-0.001915, -1.183, 0.6274)
ob_back.rotation_euler = (1.571, -0.0, 0.0)
ob_back.scale = (0.7295, 0.7295, 0.7295)
ob_back.empty_display_type = 'IMAGE'
ob_back.empty_display_size = 2.0
ob_back.use_empty_image_alpha = True
ob_back.color = (1.0, 1.0, 1.0, 0.3)
ob_camera.location = (7.359, -6.926, 4.958)
ob_camera.rotation_euler = (1.109, 0.0, 0.8149)
ob_camera.lock_rotations_4d = False
ob_camera.empty_display_type = 'ARROWS'
ob_camera.color = (0.0, 0.0, 0.0, 0.0)
ob_camera.display_type = 'WIRE'
ob_camera.lineart.crease_threshold = 0.0
ob_light.location = (4.076, 1.005, 5.904)
ob_light.rotation_euler = (0.6503, 0.05522, 1.866)
ob_light.lock_rotations_4d = False
ob_light.empty_display_type = 'ARROWS'
ob_light.color = (0.0, 0.0, 0.0, 0.0)
ob_light.lineart.crease_threshold = 0.0
ob_fender.location = (-0.7278, -0.0598, 0.3594)
ob_fender.rotation_euler = (0.0, 1.571, 0.0)
ob_fender.scale = (0.3528, 0.9838, 1.03)
_m = ob_fender.modifiers.new('Subdivision', 'SUBSURF')
_m.levels = 3
_m = ob_fender.modifiers.new('Boolean', 'BOOLEAN')
_m.object = ob_fendertirecutter
ob_fendertirecutter.location = (-0.8438, 0.1263, -0.07591)
ob_fendertirecutter.rotation_euler = (-0.0, 1.571, 0.0)
ob_fendertirecutter.scale = (0.4893, 0.4893, 0.4893)

# ---- collection membership
scene.collection.objects.link(ob_plane_001)
scene.collection.objects.link(ob_bender)
col_collection.objects.link(ob_front)
col_collection.objects.link(ob_side)
col_collection.objects.link(ob_top)
col_collection.objects.link(ob_back)
col_initial.objects.link(ob_camera)
col_initial.objects.link(ob_light)
col_disposable.objects.link(ob_fender)
col_disposable.objects.link(ob_fendertirecutter)

# ---- scene / render settings (as saved in the file)
scene.camera = ob_camera
scene.frame_start = 1; scene.frame_end = 250; scene.frame_set(1)
scene.render.engine = 'BLENDER_EEVEE_NEXT'
scene.cycles.use_denoising = False
scene.cycles.samples = 128
scene.cycles.sampling_pattern = 'TABULATED_SOBOL'
scene.cycles.use_adaptive_sampling = False
scene.cycles.use_light_tree = False
scene.view_settings.view_transform = 'Filmic'
bpy.context.view_layer.update()
